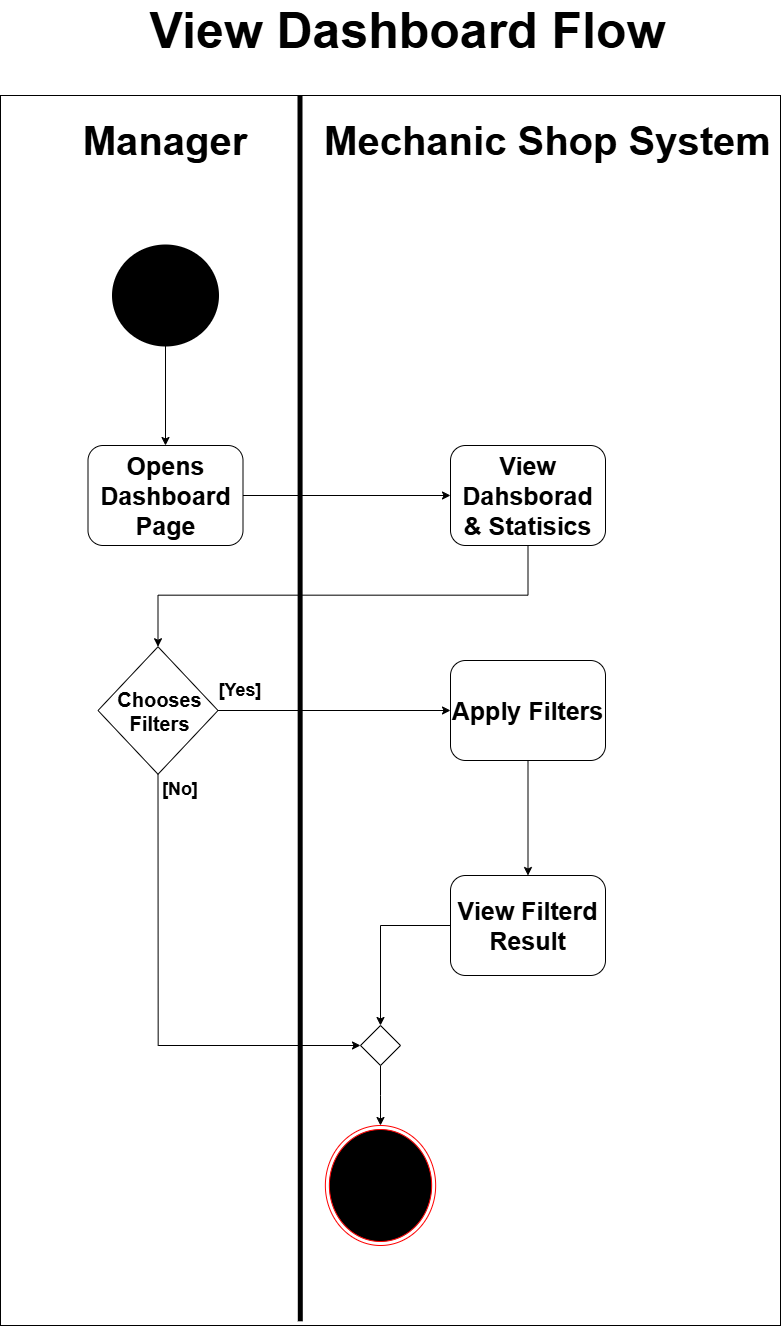

The diagram above was exported from draw.io. Its source (the exported page's mxGraphModel, read from the mxfile embedded in the PNG):
<mxGraphModel dx="2620" dy="1497" grid="1" gridSize="10" guides="1" tooltips="1" connect="1" arrows="1" fold="1" page="1" pageScale="1" pageWidth="850" pageHeight="1100" math="0" shadow="0">
  <root>
    <mxCell id="0" />
    <mxCell id="1" parent="0" />
    <mxCell id="D6j2TQVBfFoLvajRKLPq-1" parent="1" style="rounded=0;whiteSpace=wrap;html=1;" value="&lt;div&gt;&lt;br/&gt;&lt;/div&gt;" vertex="1">
      <mxGeometry height="1230" width="780" x="340" y="140" as="geometry" />
    </mxCell>
    <mxCell id="D6j2TQVBfFoLvajRKLPq-2" edge="1" parent="1" source="D6j2TQVBfFoLvajRKLPq-1" style="endArrow=none;html=1;rounded=0;strokeWidth=5;exitX=0.385;exitY=0.997;exitDx=0;exitDy=0;exitPerimeter=0;" value="">
      <mxGeometry height="50" relative="1" width="50" as="geometry">
        <mxPoint x="640" y="1356" as="sourcePoint" />
        <mxPoint x="640" y="140" as="targetPoint" />
      </mxGeometry>
    </mxCell>
    <mxCell id="D6j2TQVBfFoLvajRKLPq-3" parent="1" style="text;html=1;whiteSpace=wrap;strokeColor=none;fillColor=none;align=center;verticalAlign=middle;rounded=0;" value="&lt;font style=&quot;font-size: 40px;&quot;&gt;&lt;b style=&quot;&quot;&gt;Manager&lt;/b&gt;&lt;/font&gt;" vertex="1">
      <mxGeometry height="30" width="60" x="475" y="170" as="geometry" />
    </mxCell>
    <mxCell id="D6j2TQVBfFoLvajRKLPq-4" parent="1" style="text;html=1;whiteSpace=wrap;strokeColor=none;fillColor=none;align=center;verticalAlign=middle;rounded=0;" value="&lt;font style=&quot;font-size: 40px;&quot;&gt;&lt;b style=&quot;&quot;&gt;Mechanic Shop System&lt;/b&gt;&lt;/font&gt;" vertex="1">
      <mxGeometry height="30" width="455" x="660" y="170" as="geometry" />
    </mxCell>
    <mxCell id="D6j2TQVBfFoLvajRKLPq-5" parent="1" style="ellipse;html=1;shape=endState;fillColor=#000000;strokeColor=#ff0000;" value="" vertex="1">
      <mxGeometry height="120" width="110.31" x="664.85" y="1170" as="geometry" />
    </mxCell>
    <mxCell id="D6j2TQVBfFoLvajRKLPq-6" edge="1" parent="1" source="D6j2TQVBfFoLvajRKLPq-7" style="edgeStyle=orthogonalEdgeStyle;rounded=0;orthogonalLoop=1;jettySize=auto;html=1;entryX=0.5;entryY=0;entryDx=0;entryDy=0;" target="D6j2TQVBfFoLvajRKLPq-9">
      <mxGeometry relative="1" as="geometry" />
    </mxCell>
    <mxCell id="D6j2TQVBfFoLvajRKLPq-7" parent="1" style="strokeWidth=2;html=1;shape=mxgraph.flowchart.start_2;whiteSpace=wrap;fillColor=#000000;" value="" vertex="1">
      <mxGeometry height="100" width="105" x="452.5" y="290" as="geometry" />
    </mxCell>
    <mxCell id="D6j2TQVBfFoLvajRKLPq-8" edge="1" parent="1" source="D6j2TQVBfFoLvajRKLPq-9" style="edgeStyle=orthogonalEdgeStyle;rounded=0;orthogonalLoop=1;jettySize=auto;html=1;entryX=0;entryY=0.5;entryDx=0;entryDy=0;" target="D6j2TQVBfFoLvajRKLPq-11">
      <mxGeometry relative="1" as="geometry" />
    </mxCell>
    <mxCell id="D6j2TQVBfFoLvajRKLPq-9" parent="1" style="rounded=1;whiteSpace=wrap;html=1;" value="&lt;span class=&quot;router-outlet-wrapper ng-tns-c950005113-0&quot;&gt;&lt;span class=&quot;ng-star-inserted&quot;&gt;&lt;span class=&quot;ng-star-inserted&quot;&gt;&lt;font style=&quot;font-size: 25px;&quot;&gt;&lt;b&gt;Opens Dashboard Page&lt;/b&gt;&lt;/font&gt;&lt;/span&gt;&lt;/span&gt;&lt;/span&gt;" vertex="1">
      <mxGeometry height="100" width="155" x="427.5" y="490" as="geometry" />
    </mxCell>
    <mxCell id="D6j2TQVBfFoLvajRKLPq-10" edge="1" parent="1" source="D6j2TQVBfFoLvajRKLPq-11" style="edgeStyle=elbowEdgeStyle;rounded=0;orthogonalLoop=1;jettySize=auto;html=1;exitX=0.5;exitY=1;exitDx=0;exitDy=0;elbow=vertical;entryX=0.5;entryY=0;entryDx=0;entryDy=0;" target="D6j2TQVBfFoLvajRKLPq-27">
      <mxGeometry relative="1" as="geometry">
        <mxPoint x="505" y="640" as="targetPoint" />
      </mxGeometry>
    </mxCell>
    <mxCell id="D6j2TQVBfFoLvajRKLPq-11" parent="1" style="rounded=1;whiteSpace=wrap;html=1;" value="&lt;span class=&quot;router-outlet-wrapper ng-tns-c950005113-0&quot;&gt;&lt;span class=&quot;ng-star-inserted&quot;&gt;&lt;span class=&quot;ng-star-inserted&quot;&gt;&lt;font style=&quot;font-size: 25px;&quot;&gt;&lt;b&gt;View Dahsborad &amp;amp; Statisics&lt;/b&gt;&lt;/font&gt;&lt;/span&gt;&lt;/span&gt;&lt;/span&gt;" vertex="1">
      <mxGeometry height="100" width="155" x="790" y="490" as="geometry" />
    </mxCell>
    <mxCell id="D6j2TQVBfFoLvajRKLPq-12" edge="1" parent="1" source="D6j2TQVBfFoLvajRKLPq-27" style="edgeStyle=orthogonalEdgeStyle;rounded=0;orthogonalLoop=1;jettySize=auto;html=1;entryX=0;entryY=0.5;entryDx=0;entryDy=0;exitX=1;exitY=0.5;exitDx=0;exitDy=0;" target="D6j2TQVBfFoLvajRKLPq-30">
      <mxGeometry relative="1" as="geometry">
        <mxPoint x="595.0000000000002" y="805" as="sourcePoint" />
        <mxPoint x="875.3199999999999" y="853.7499999999998" as="targetPoint" />
      </mxGeometry>
    </mxCell>
    <mxCell id="D6j2TQVBfFoLvajRKLPq-34" edge="1" parent="1" source="D6j2TQVBfFoLvajRKLPq-19" style="edgeStyle=orthogonalEdgeStyle;rounded=0;orthogonalLoop=1;jettySize=auto;html=1;entryX=0.5;entryY=0;entryDx=0;entryDy=0;" target="D6j2TQVBfFoLvajRKLPq-33">
      <mxGeometry relative="1" as="geometry" />
    </mxCell>
    <mxCell id="D6j2TQVBfFoLvajRKLPq-19" parent="1" style="rounded=1;whiteSpace=wrap;html=1;" value="&lt;span class=&quot;router-outlet-wrapper ng-tns-c950005113-0&quot;&gt;&lt;span class=&quot;ng-star-inserted&quot;&gt;&lt;span class=&quot;ng-star-inserted&quot;&gt;&lt;font style=&quot;font-size: 25px;&quot;&gt;&lt;b&gt;View Filterd Result&lt;/b&gt;&lt;/font&gt;&lt;/span&gt;&lt;/span&gt;&lt;/span&gt;" vertex="1">
      <mxGeometry height="100" width="155" x="789.9999999999999" y="920" as="geometry" />
    </mxCell>
    <mxCell id="D6j2TQVBfFoLvajRKLPq-22" parent="1" style="text;html=1;whiteSpace=wrap;strokeColor=none;fillColor=none;align=center;verticalAlign=middle;rounded=0;" value="&lt;b&gt;&lt;font style=&quot;font-size: 18px;&quot;&gt;[Yes]&lt;/font&gt;&lt;/b&gt;" vertex="1">
      <mxGeometry height="30" width="60" x="549.9999999999998" y="720" as="geometry" />
    </mxCell>
    <mxCell id="D6j2TQVBfFoLvajRKLPq-24" parent="1" style="text;html=1;whiteSpace=wrap;strokeColor=none;fillColor=none;align=center;verticalAlign=middle;rounded=0;" value="&lt;b style=&quot;&quot;&gt;&lt;font style=&quot;font-size: 50px;&quot;&gt;View Dashboard Flow&lt;/font&gt;&lt;/b&gt;" vertex="1">
      <mxGeometry height="30" width="645" x="425" y="60" as="geometry" />
    </mxCell>
    <mxCell id="D6j2TQVBfFoLvajRKLPq-36" edge="1" parent="1" source="D6j2TQVBfFoLvajRKLPq-27" style="edgeStyle=orthogonalEdgeStyle;rounded=0;orthogonalLoop=1;jettySize=auto;html=1;entryX=0;entryY=0.5;entryDx=0;entryDy=0;exitX=0.5;exitY=1;exitDx=0;exitDy=0;" target="D6j2TQVBfFoLvajRKLPq-33">
      <mxGeometry relative="1" as="geometry" />
    </mxCell>
    <mxCell id="D6j2TQVBfFoLvajRKLPq-27" parent="1" style="rhombus;whiteSpace=wrap;html=1;" value="" vertex="1">
      <mxGeometry height="127.5" width="120" x="437.5" y="691.25" as="geometry" />
    </mxCell>
    <mxCell id="D6j2TQVBfFoLvajRKLPq-28" parent="1" style="text;html=1;whiteSpace=wrap;strokeColor=none;fillColor=none;align=center;verticalAlign=middle;rounded=0;" value="&lt;span style=&quot;font-size: 20px;&quot;&gt;&lt;b&gt;Chooses Filters&lt;/b&gt;&lt;/span&gt;" vertex="1">
      <mxGeometry height="30" width="101.25" x="448.75" y="741.25" as="geometry" />
    </mxCell>
    <mxCell id="D6j2TQVBfFoLvajRKLPq-31" edge="1" parent="1" source="D6j2TQVBfFoLvajRKLPq-30" style="edgeStyle=orthogonalEdgeStyle;rounded=0;orthogonalLoop=1;jettySize=auto;html=1;" target="D6j2TQVBfFoLvajRKLPq-19">
      <mxGeometry relative="1" as="geometry" />
    </mxCell>
    <mxCell id="D6j2TQVBfFoLvajRKLPq-30" parent="1" style="rounded=1;whiteSpace=wrap;html=1;" value="&lt;span class=&quot;router-outlet-wrapper ng-tns-c950005113-0&quot;&gt;&lt;span class=&quot;ng-star-inserted&quot;&gt;&lt;span class=&quot;ng-star-inserted&quot;&gt;&lt;font style=&quot;font-size: 25px;&quot;&gt;&lt;b&gt;Apply Filters&lt;/b&gt;&lt;/font&gt;&lt;/span&gt;&lt;/span&gt;&lt;/span&gt;" vertex="1">
      <mxGeometry height="100" width="155" x="790" y="705" as="geometry" />
    </mxCell>
    <mxCell id="D6j2TQVBfFoLvajRKLPq-37" edge="1" parent="1" source="D6j2TQVBfFoLvajRKLPq-33" style="edgeStyle=orthogonalEdgeStyle;rounded=0;orthogonalLoop=1;jettySize=auto;html=1;" target="D6j2TQVBfFoLvajRKLPq-5">
      <mxGeometry relative="1" as="geometry" />
    </mxCell>
    <mxCell id="D6j2TQVBfFoLvajRKLPq-33" parent="1" style="rhombus;whiteSpace=wrap;html=1;" value="" vertex="1">
      <mxGeometry height="40" width="40" x="700" y="1070" as="geometry" />
    </mxCell>
    <mxCell id="D6j2TQVBfFoLvajRKLPq-38" parent="1" style="text;html=1;whiteSpace=wrap;strokeColor=none;fillColor=none;align=center;verticalAlign=middle;rounded=0;" value="&lt;b&gt;&lt;font style=&quot;font-size: 18px;&quot;&gt;[No]&lt;/font&gt;&lt;/b&gt;" vertex="1">
      <mxGeometry height="30" width="60" x="490" y="818.75" as="geometry" />
    </mxCell>
  </root>
</mxGraphModel>